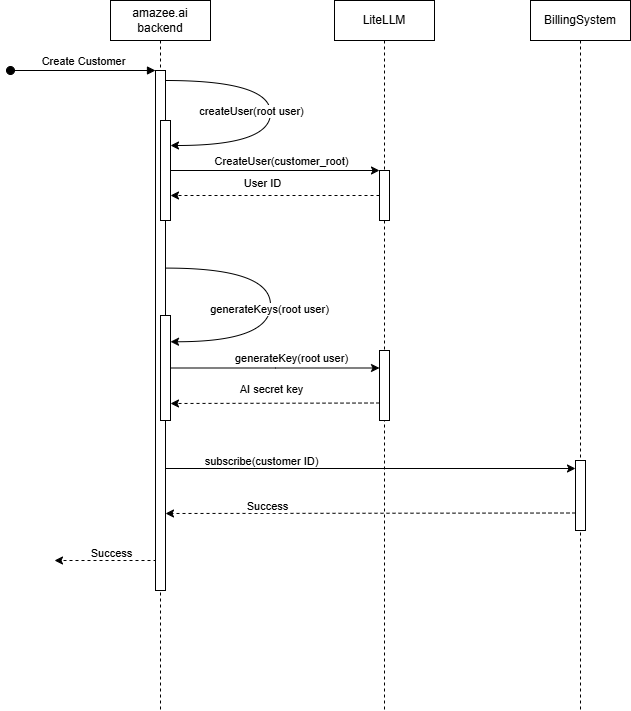

The diagram above was exported from draw.io. Its source (the exported page's mxGraphModel, read from the mxfile embedded in the PNG):
<mxGraphModel dx="1428" dy="841" grid="1" gridSize="10" guides="1" tooltips="1" connect="1" arrows="1" fold="1" page="1" pageScale="1" pageWidth="827" pageHeight="1169" math="0" shadow="0">
  <root>
    <mxCell id="0" />
    <mxCell id="1" parent="0" />
    <mxCell id="aM9ryv3xv72pqoxQDRHE-1" value="amazee.ai backend" style="shape=umlLifeline;perimeter=lifelinePerimeter;whiteSpace=wrap;html=1;container=0;dropTarget=0;collapsible=0;recursiveResize=0;outlineConnect=0;portConstraint=eastwest;newEdgeStyle={&quot;edgeStyle&quot;:&quot;elbowEdgeStyle&quot;,&quot;elbow&quot;:&quot;vertical&quot;,&quot;curved&quot;:0,&quot;rounded&quot;:0};" parent="1" vertex="1">
      <mxGeometry x="140" y="80" width="100" height="710" as="geometry" />
    </mxCell>
    <mxCell id="cfNrqtYAVKrq94dptH3t-2" style="edgeStyle=elbowEdgeStyle;rounded=0;orthogonalLoop=1;jettySize=auto;html=1;elbow=vertical;curved=1;entryX=1;entryY=0.25;entryDx=0;entryDy=0;" edge="1" parent="aM9ryv3xv72pqoxQDRHE-1" source="aM9ryv3xv72pqoxQDRHE-2" target="aM9ryv3xv72pqoxQDRHE-4">
      <mxGeometry relative="1" as="geometry">
        <mxPoint x="130" y="150" as="targetPoint" />
        <Array as="points">
          <mxPoint x="160" y="80" />
        </Array>
      </mxGeometry>
    </mxCell>
    <mxCell id="cfNrqtYAVKrq94dptH3t-4" value="createUser(root user)" style="edgeLabel;html=1;align=center;verticalAlign=middle;resizable=0;points=[];" vertex="1" connectable="0" parent="cfNrqtYAVKrq94dptH3t-2">
      <mxGeometry x="0.7037" y="2" relative="1" as="geometry">
        <mxPoint x="40" y="-37" as="offset" />
      </mxGeometry>
    </mxCell>
    <mxCell id="cfNrqtYAVKrq94dptH3t-10" style="edgeStyle=elbowEdgeStyle;rounded=0;orthogonalLoop=1;jettySize=auto;html=1;elbow=vertical;curved=1;entryX=1;entryY=0.25;entryDx=0;entryDy=0;exitX=1;exitY=0.38;exitDx=1;exitDy=0;exitPerimeter=0;" edge="1" parent="aM9ryv3xv72pqoxQDRHE-1" source="aM9ryv3xv72pqoxQDRHE-2" target="cfNrqtYAVKrq94dptH3t-9">
      <mxGeometry relative="1" as="geometry">
        <mxPoint x="140" y="310" as="targetPoint" />
        <Array as="points">
          <mxPoint x="160" y="300" />
        </Array>
      </mxGeometry>
    </mxCell>
    <mxCell id="cfNrqtYAVKrq94dptH3t-11" value="generateKeys(root user)" style="edgeLabel;html=1;align=center;verticalAlign=middle;resizable=0;points=[];" vertex="1" connectable="0" parent="cfNrqtYAVKrq94dptH3t-10">
      <mxGeometry x="0.045" y="-2" relative="1" as="geometry">
        <mxPoint as="offset" />
      </mxGeometry>
    </mxCell>
    <mxCell id="aM9ryv3xv72pqoxQDRHE-2" value="" style="html=1;perimeter=orthogonalPerimeter;outlineConnect=0;targetShapes=umlLifeline;portConstraint=eastwest;newEdgeStyle={&quot;edgeStyle&quot;:&quot;elbowEdgeStyle&quot;,&quot;elbow&quot;:&quot;vertical&quot;,&quot;curved&quot;:0,&quot;rounded&quot;:0};points=[[0,0,0,0,0],[0,0.25,0,0,0],[0,0.5,0,0,0],[0,0.75,0,0,0],[0,1,0,0,0],[0.25,0,0,0,0],[0.25,1,0,0,0],[0.5,0,0,0,0],[0.5,1,0,0,0],[0.75,0,0,0,0],[0.75,1,0,0,0],[1,0,0,0,0],[1,0.25,0,0,0],[1,0.38,0,1,0],[1,0.5,0,0,0],[1,0.75,0,0,0],[1,1,0,0,0]];" parent="aM9ryv3xv72pqoxQDRHE-1" vertex="1">
      <mxGeometry x="45" y="70" width="10" height="520" as="geometry" />
    </mxCell>
    <mxCell id="aM9ryv3xv72pqoxQDRHE-3" value="Create Customer" style="html=1;verticalAlign=bottom;startArrow=oval;endArrow=block;startSize=8;edgeStyle=elbowEdgeStyle;elbow=vertical;curved=0;rounded=0;" parent="aM9ryv3xv72pqoxQDRHE-1" target="aM9ryv3xv72pqoxQDRHE-2" edge="1">
      <mxGeometry relative="1" as="geometry">
        <mxPoint x="-100" y="70" as="sourcePoint" />
      </mxGeometry>
    </mxCell>
    <mxCell id="aM9ryv3xv72pqoxQDRHE-4" value="" style="html=1;perimeter=orthogonalPerimeter;outlineConnect=0;targetShapes=umlLifeline;portConstraint=eastwest;newEdgeStyle={&quot;edgeStyle&quot;:&quot;elbowEdgeStyle&quot;,&quot;elbow&quot;:&quot;vertical&quot;,&quot;curved&quot;:0,&quot;rounded&quot;:0};" parent="aM9ryv3xv72pqoxQDRHE-1" vertex="1">
      <mxGeometry x="50" y="120" width="10" height="100" as="geometry" />
    </mxCell>
    <mxCell id="cfNrqtYAVKrq94dptH3t-9" value="" style="html=1;perimeter=orthogonalPerimeter;outlineConnect=0;targetShapes=umlLifeline;portConstraint=eastwest;newEdgeStyle={&quot;edgeStyle&quot;:&quot;elbowEdgeStyle&quot;,&quot;elbow&quot;:&quot;vertical&quot;,&quot;curved&quot;:0,&quot;rounded&quot;:0};" vertex="1" parent="aM9ryv3xv72pqoxQDRHE-1">
      <mxGeometry x="50" y="315" width="10" height="105" as="geometry" />
    </mxCell>
    <mxCell id="aM9ryv3xv72pqoxQDRHE-5" value="LiteLLM" style="shape=umlLifeline;perimeter=lifelinePerimeter;whiteSpace=wrap;html=1;container=0;dropTarget=0;collapsible=0;recursiveResize=0;outlineConnect=0;portConstraint=eastwest;newEdgeStyle={&quot;edgeStyle&quot;:&quot;elbowEdgeStyle&quot;,&quot;elbow&quot;:&quot;vertical&quot;,&quot;curved&quot;:0,&quot;rounded&quot;:0};" parent="1" vertex="1">
      <mxGeometry x="364" y="80" width="100" height="710" as="geometry" />
    </mxCell>
    <mxCell id="aM9ryv3xv72pqoxQDRHE-6" value="" style="html=1;perimeter=orthogonalPerimeter;outlineConnect=0;targetShapes=umlLifeline;portConstraint=eastwest;newEdgeStyle={&quot;edgeStyle&quot;:&quot;elbowEdgeStyle&quot;,&quot;elbow&quot;:&quot;vertical&quot;,&quot;curved&quot;:0,&quot;rounded&quot;:0};points=[[0,0,0,0,0],[0,0.25,0,0,0],[0,0.5,0,0,0],[0,0.75,0,0,0],[0,1,0,0,0],[0.25,0,0,0,0],[0.25,1,0,0,0],[0.5,0,0,0,0],[0.5,1,0,0,0],[0.75,0,0,0,0],[0.75,1,0,0,0],[1,0,0,0,0],[1,0.25,0,0,0],[1,0.5,0,0,0],[1,0.75,0,0,0],[1,1,0,0,0]];" parent="aM9ryv3xv72pqoxQDRHE-5" vertex="1">
      <mxGeometry x="45" y="170" width="10" height="50" as="geometry" />
    </mxCell>
    <mxCell id="cfNrqtYAVKrq94dptH3t-12" value="" style="html=1;perimeter=orthogonalPerimeter;outlineConnect=0;targetShapes=umlLifeline;portConstraint=eastwest;newEdgeStyle={&quot;edgeStyle&quot;:&quot;elbowEdgeStyle&quot;,&quot;elbow&quot;:&quot;vertical&quot;,&quot;curved&quot;:0,&quot;rounded&quot;:0};points=[[0,0,0,0,0],[0,0.25,0,0,0],[0,0.5,0,0,0],[0,0.75,0,0,0],[0,1,0,0,0],[0.25,0,0,0,0],[0.25,1,0,0,0],[0.5,0,0,0,0],[0.5,1,0,0,0],[0.75,0,0,0,0],[0.75,1,0,0,0],[1,0,0,0,0],[1,0.25,0,0,0],[1,0.5,0,0,0],[1,0.75,0,0,0],[1,1,0,0,0]];" vertex="1" parent="aM9ryv3xv72pqoxQDRHE-5">
      <mxGeometry x="45" y="350" width="10" height="70" as="geometry" />
    </mxCell>
    <mxCell id="SUS-ceowzCrCsQyP9DsN-1" value="BillingSystem" style="shape=umlLifeline;perimeter=lifelinePerimeter;whiteSpace=wrap;html=1;container=0;dropTarget=0;collapsible=0;recursiveResize=0;outlineConnect=0;portConstraint=eastwest;newEdgeStyle={&quot;edgeStyle&quot;:&quot;elbowEdgeStyle&quot;,&quot;elbow&quot;:&quot;vertical&quot;,&quot;curved&quot;:0,&quot;rounded&quot;:0};size=40;" parent="1" vertex="1">
      <mxGeometry x="560" y="80" width="100" height="710" as="geometry" />
    </mxCell>
    <mxCell id="cfNrqtYAVKrq94dptH3t-21" value="" style="html=1;perimeter=orthogonalPerimeter;outlineConnect=0;targetShapes=umlLifeline;portConstraint=eastwest;newEdgeStyle={&quot;edgeStyle&quot;:&quot;elbowEdgeStyle&quot;,&quot;elbow&quot;:&quot;vertical&quot;,&quot;curved&quot;:0,&quot;rounded&quot;:0};points=[[0,0,0,0,0],[0,0.25,0,0,0],[0,0.5,0,0,0],[0,0.75,0,0,0],[0,1,0,0,0],[0.25,0,0,0,0],[0.25,1,0,0,0],[0.5,0,0,0,0],[0.5,1,0,0,0],[0.75,0,0,0,0],[0.75,1,0,0,0],[1,0,0,0,0],[1,0.25,0,0,0],[1,0.5,0,0,0],[1,0.75,0,0,0],[1,1,0,0,0]];" vertex="1" parent="SUS-ceowzCrCsQyP9DsN-1">
      <mxGeometry x="45" y="460" width="10" height="70" as="geometry" />
    </mxCell>
    <mxCell id="cfNrqtYAVKrq94dptH3t-5" style="edgeStyle=elbowEdgeStyle;rounded=0;orthogonalLoop=1;jettySize=auto;html=1;elbow=vertical;curved=0;exitX=1;exitY=0.5;exitDx=0;exitDy=0;" edge="1" parent="1" source="aM9ryv3xv72pqoxQDRHE-4" target="aM9ryv3xv72pqoxQDRHE-6">
      <mxGeometry relative="1" as="geometry" />
    </mxCell>
    <mxCell id="cfNrqtYAVKrq94dptH3t-6" value="CreateUser(customer_root)" style="edgeLabel;html=1;align=center;verticalAlign=middle;resizable=0;points=[];" vertex="1" connectable="0" parent="cfNrqtYAVKrq94dptH3t-5">
      <mxGeometry x="0.1388" y="3" relative="1" as="geometry">
        <mxPoint x="-9" y="-7" as="offset" />
      </mxGeometry>
    </mxCell>
    <mxCell id="cfNrqtYAVKrq94dptH3t-7" style="edgeStyle=elbowEdgeStyle;rounded=0;orthogonalLoop=1;jettySize=auto;html=1;elbow=vertical;curved=0;dashed=1;" edge="1" parent="1" source="aM9ryv3xv72pqoxQDRHE-6" target="aM9ryv3xv72pqoxQDRHE-4">
      <mxGeometry relative="1" as="geometry" />
    </mxCell>
    <mxCell id="cfNrqtYAVKrq94dptH3t-8" value="User ID" style="edgeLabel;html=1;align=center;verticalAlign=middle;resizable=0;points=[];" vertex="1" connectable="0" parent="cfNrqtYAVKrq94dptH3t-7">
      <mxGeometry x="0.0263" y="2" relative="1" as="geometry">
        <mxPoint x="-11" y="-15" as="offset" />
      </mxGeometry>
    </mxCell>
    <mxCell id="cfNrqtYAVKrq94dptH3t-15" style="edgeStyle=elbowEdgeStyle;rounded=0;orthogonalLoop=1;jettySize=auto;html=1;elbow=horizontal;curved=0;exitX=1;exitY=0.5;exitDx=0;exitDy=0;entryX=0;entryY=0.25;entryDx=0;entryDy=0;entryPerimeter=0;" edge="1" parent="1" source="cfNrqtYAVKrq94dptH3t-9" target="cfNrqtYAVKrq94dptH3t-12">
      <mxGeometry relative="1" as="geometry">
        <Array as="points" />
      </mxGeometry>
    </mxCell>
    <mxCell id="cfNrqtYAVKrq94dptH3t-16" value="generateKey(root user)" style="edgeLabel;html=1;align=center;verticalAlign=middle;resizable=0;points=[];" vertex="1" connectable="0" parent="cfNrqtYAVKrq94dptH3t-15">
      <mxGeometry x="0.1005" y="1" relative="1" as="geometry">
        <mxPoint x="5" y="-9" as="offset" />
      </mxGeometry>
    </mxCell>
    <mxCell id="cfNrqtYAVKrq94dptH3t-19" style="edgeStyle=elbowEdgeStyle;rounded=0;orthogonalLoop=1;jettySize=auto;html=1;elbow=vertical;curved=0;exitX=0;exitY=0.75;exitDx=0;exitDy=0;exitPerimeter=0;dashed=1;" edge="1" parent="1" source="cfNrqtYAVKrq94dptH3t-12" target="cfNrqtYAVKrq94dptH3t-9">
      <mxGeometry relative="1" as="geometry" />
    </mxCell>
    <mxCell id="cfNrqtYAVKrq94dptH3t-20" value="AI secret key" style="edgeLabel;html=1;align=center;verticalAlign=middle;resizable=0;points=[];" vertex="1" connectable="0" parent="cfNrqtYAVKrq94dptH3t-19">
      <mxGeometry x="-0.244" y="-1" relative="1" as="geometry">
        <mxPoint x="-30" y="-14" as="offset" />
      </mxGeometry>
    </mxCell>
    <mxCell id="cfNrqtYAVKrq94dptH3t-24" style="edgeStyle=elbowEdgeStyle;rounded=0;orthogonalLoop=1;jettySize=auto;html=1;elbow=vertical;curved=0;exitX=1;exitY=0.75;exitDx=0;exitDy=0;exitPerimeter=0;" edge="1" parent="1" source="aM9ryv3xv72pqoxQDRHE-2" target="cfNrqtYAVKrq94dptH3t-21">
      <mxGeometry relative="1" as="geometry">
        <Array as="points">
          <mxPoint x="220" y="548" />
        </Array>
      </mxGeometry>
    </mxCell>
    <mxCell id="cfNrqtYAVKrq94dptH3t-25" value="subscribe(customer ID)" style="edgeLabel;html=1;align=center;verticalAlign=middle;resizable=0;points=[];" vertex="1" connectable="0" parent="cfNrqtYAVKrq94dptH3t-24">
      <mxGeometry x="-0.2679" y="-2" relative="1" as="geometry">
        <mxPoint x="-50" y="-10" as="offset" />
      </mxGeometry>
    </mxCell>
    <mxCell id="cfNrqtYAVKrq94dptH3t-26" style="edgeStyle=elbowEdgeStyle;rounded=0;orthogonalLoop=1;jettySize=auto;html=1;elbow=vertical;curved=0;exitX=0;exitY=0.75;exitDx=0;exitDy=0;exitPerimeter=0;dashed=1;" edge="1" parent="1" source="cfNrqtYAVKrq94dptH3t-21" target="aM9ryv3xv72pqoxQDRHE-2">
      <mxGeometry relative="1" as="geometry" />
    </mxCell>
    <mxCell id="cfNrqtYAVKrq94dptH3t-27" value="Success" style="edgeLabel;html=1;align=center;verticalAlign=middle;resizable=0;points=[];" vertex="1" connectable="0" parent="cfNrqtYAVKrq94dptH3t-26">
      <mxGeometry x="0.5079" y="-1" relative="1" as="geometry">
        <mxPoint y="-7" as="offset" />
      </mxGeometry>
    </mxCell>
    <mxCell id="cfNrqtYAVKrq94dptH3t-28" style="edgeStyle=elbowEdgeStyle;rounded=0;orthogonalLoop=1;jettySize=auto;html=1;elbow=vertical;curved=0;dashed=1;" edge="1" parent="1">
      <mxGeometry relative="1" as="geometry">
        <mxPoint x="185" y="641" as="sourcePoint" />
        <mxPoint x="84" y="640" as="targetPoint" />
        <Array as="points">
          <mxPoint x="134" y="640" />
        </Array>
      </mxGeometry>
    </mxCell>
    <mxCell id="cfNrqtYAVKrq94dptH3t-29" value="Success" style="edgeLabel;html=1;align=center;verticalAlign=middle;resizable=0;points=[];" vertex="1" connectable="0" parent="cfNrqtYAVKrq94dptH3t-28">
      <mxGeometry x="0.5079" y="-1" relative="1" as="geometry">
        <mxPoint x="31" y="-7" as="offset" />
      </mxGeometry>
    </mxCell>
  </root>
</mxGraphModel>